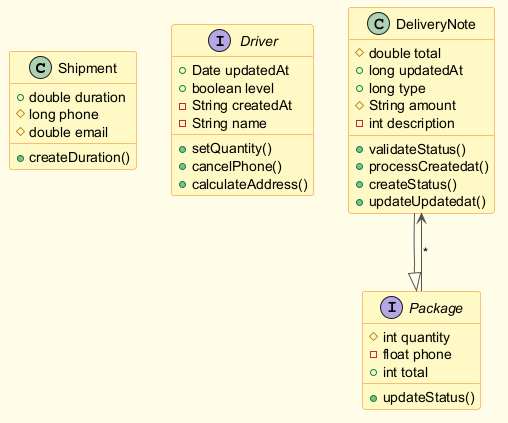

The diagram above was rendered by PlantUML. Its source (embedded in the PNG):
@startuml
skinparam backgroundColor #FFFDE7
skinparam classBackgroundColor #FFF9C4
skinparam classBorderColor #F57F17
skinparam ArrowColor #555555
class Shipment {
  +double duration
  #long phone
  #double email
  +createDuration()
}
interface Driver {
  +Date updatedAt
  +boolean level
  -String createdAt
  -String name
  +setQuantity()
  +cancelPhone()
  +calculateAddress()
}
class DeliveryNote {
  #double total
  +long updatedAt
  +long type
  #String amount
  -int description
  +validateStatus()
  +processCreatedat()
  +createStatus()
  +updateUpdatedat()
}
interface Package {
  #int quantity
  -float phone
  +int total
  +updateStatus()
}
Package --> DeliveryNote : "*"
DeliveryNote --|> Package
@enduml